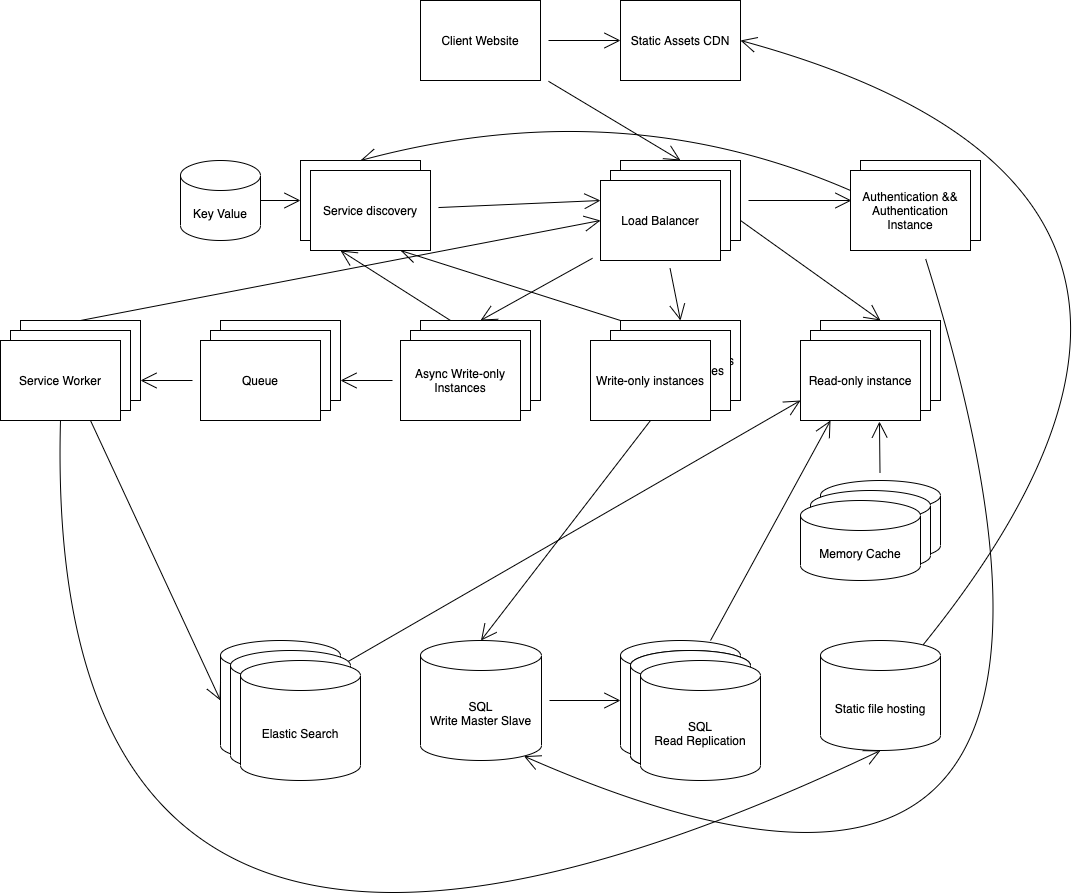

The diagram above was exported from draw.io. Its source (the exported page's mxGraphModel, read from the mxfile embedded in the PNG):
<mxGraphModel dx="2253" dy="744" grid="1" gridSize="10" guides="1" tooltips="1" connect="1" arrows="1" fold="1" page="1" pageScale="1" pageWidth="827" pageHeight="1169" math="0" shadow="0">
  <root>
    <mxCell id="0" />
    <mxCell id="1" parent="0" />
    <mxCell id="vkrCrrYFMoOPWuOfpHga-41" style="edgeStyle=none;curved=1;rounded=0;orthogonalLoop=1;jettySize=auto;html=1;entryX=0.5;entryY=0;entryDx=0;entryDy=0;endArrow=open;startSize=14;endSize=14;sourcePerimeterSpacing=8;targetPerimeterSpacing=8;" parent="1" source="vkrCrrYFMoOPWuOfpHga-1" target="vkrCrrYFMoOPWuOfpHga-4" edge="1">
      <mxGeometry relative="1" as="geometry" />
    </mxCell>
    <mxCell id="vkrCrrYFMoOPWuOfpHga-42" style="edgeStyle=none;curved=1;rounded=0;orthogonalLoop=1;jettySize=auto;html=1;entryX=0;entryY=0.5;entryDx=0;entryDy=0;endArrow=open;startSize=14;endSize=14;sourcePerimeterSpacing=8;targetPerimeterSpacing=8;" parent="1" source="vkrCrrYFMoOPWuOfpHga-1" target="vkrCrrYFMoOPWuOfpHga-2" edge="1">
      <mxGeometry relative="1" as="geometry" />
    </mxCell>
    <mxCell id="vkrCrrYFMoOPWuOfpHga-1" value="Client Website" style="rounded=0;whiteSpace=wrap;html=1;hachureGap=4;pointerEvents=0;" parent="1" vertex="1">
      <mxGeometry x="40" y="40" width="120" height="80" as="geometry" />
    </mxCell>
    <mxCell id="vkrCrrYFMoOPWuOfpHga-2" value="Static Assets CDN" style="rounded=0;whiteSpace=wrap;html=1;hachureGap=4;pointerEvents=0;" parent="1" vertex="1">
      <mxGeometry x="240" y="40" width="120" height="80" as="geometry" />
    </mxCell>
    <mxCell id="vkrCrrYFMoOPWuOfpHga-47" style="edgeStyle=none;curved=1;rounded=0;orthogonalLoop=1;jettySize=auto;html=1;exitX=1;exitY=0.75;exitDx=0;exitDy=0;entryX=0.5;entryY=0;entryDx=0;entryDy=0;endArrow=open;startSize=14;endSize=14;sourcePerimeterSpacing=8;targetPerimeterSpacing=8;" parent="1" source="vkrCrrYFMoOPWuOfpHga-4" target="vkrCrrYFMoOPWuOfpHga-13" edge="1">
      <mxGeometry relative="1" as="geometry" />
    </mxCell>
    <mxCell id="vkrCrrYFMoOPWuOfpHga-48" style="edgeStyle=none;curved=1;rounded=0;orthogonalLoop=1;jettySize=auto;html=1;entryX=0.008;entryY=0.375;entryDx=0;entryDy=0;entryPerimeter=0;endArrow=open;startSize=14;endSize=14;sourcePerimeterSpacing=8;targetPerimeterSpacing=8;" parent="1" source="vkrCrrYFMoOPWuOfpHga-4" target="vkrCrrYFMoOPWuOfpHga-16" edge="1">
      <mxGeometry relative="1" as="geometry" />
    </mxCell>
    <mxCell id="vkrCrrYFMoOPWuOfpHga-4" value="Load Balancer" style="rounded=0;whiteSpace=wrap;html=1;hachureGap=4;pointerEvents=0;" parent="1" vertex="1">
      <mxGeometry x="240" y="200" width="120" height="80" as="geometry" />
    </mxCell>
    <mxCell id="vkrCrrYFMoOPWuOfpHga-5" value="Load Balancer" style="rounded=0;whiteSpace=wrap;html=1;hachureGap=4;pointerEvents=0;" parent="1" vertex="1">
      <mxGeometry x="230" y="210" width="120" height="80" as="geometry" />
    </mxCell>
    <mxCell id="vkrCrrYFMoOPWuOfpHga-43" style="edgeStyle=none;curved=1;rounded=0;orthogonalLoop=1;jettySize=auto;html=1;entryX=0.5;entryY=0;entryDx=0;entryDy=0;endArrow=open;startSize=14;endSize=14;sourcePerimeterSpacing=8;targetPerimeterSpacing=8;" parent="1" source="vkrCrrYFMoOPWuOfpHga-8" target="vkrCrrYFMoOPWuOfpHga-14" edge="1">
      <mxGeometry relative="1" as="geometry" />
    </mxCell>
    <mxCell id="vkrCrrYFMoOPWuOfpHga-49" style="edgeStyle=none;curved=1;rounded=0;orthogonalLoop=1;jettySize=auto;html=1;entryX=0.5;entryY=0;entryDx=0;entryDy=0;endArrow=open;startSize=14;endSize=14;sourcePerimeterSpacing=8;targetPerimeterSpacing=8;" parent="1" source="vkrCrrYFMoOPWuOfpHga-8" target="vkrCrrYFMoOPWuOfpHga-18" edge="1">
      <mxGeometry relative="1" as="geometry" />
    </mxCell>
    <mxCell id="vkrCrrYFMoOPWuOfpHga-8" value="Load Balancer" style="rounded=0;whiteSpace=wrap;html=1;hachureGap=4;pointerEvents=0;" parent="1" vertex="1">
      <mxGeometry x="220" y="220" width="120" height="80" as="geometry" />
    </mxCell>
    <mxCell id="vkrCrrYFMoOPWuOfpHga-12" value="Authentication &amp;amp;&amp;amp; Authentication Instance" style="rounded=0;whiteSpace=wrap;html=1;hachureGap=4;pointerEvents=0;" parent="1" vertex="1">
      <mxGeometry x="480" y="200" width="120" height="80" as="geometry" />
    </mxCell>
    <mxCell id="vkrCrrYFMoOPWuOfpHga-13" value="Read-only instance" style="rounded=0;whiteSpace=wrap;html=1;hachureGap=4;pointerEvents=0;" parent="1" vertex="1">
      <mxGeometry x="440" y="360" width="120" height="80" as="geometry" />
    </mxCell>
    <mxCell id="vkrCrrYFMoOPWuOfpHga-58" style="edgeStyle=none;curved=1;rounded=0;orthogonalLoop=1;jettySize=auto;html=1;entryX=0.5;entryY=0;entryDx=0;entryDy=0;entryPerimeter=0;endArrow=open;startSize=14;endSize=14;sourcePerimeterSpacing=8;targetPerimeterSpacing=8;exitX=0.5;exitY=1;exitDx=0;exitDy=0;" parent="1" source="vkrCrrYFMoOPWuOfpHga-69" target="vkrCrrYFMoOPWuOfpHga-23" edge="1">
      <mxGeometry relative="1" as="geometry" />
    </mxCell>
    <mxCell id="Xr9TkKsq30g4AWsty1uG-7" style="edgeStyle=none;curved=1;rounded=0;orthogonalLoop=1;jettySize=auto;html=1;exitX=0;exitY=0;exitDx=0;exitDy=0;entryX=0.75;entryY=1;entryDx=0;entryDy=0;endArrow=open;startSize=14;endSize=14;sourcePerimeterSpacing=8;targetPerimeterSpacing=8;" parent="1" source="vkrCrrYFMoOPWuOfpHga-14" target="Xr9TkKsq30g4AWsty1uG-2" edge="1">
      <mxGeometry relative="1" as="geometry" />
    </mxCell>
    <mxCell id="vkrCrrYFMoOPWuOfpHga-14" value="Write-only instances" style="rounded=0;whiteSpace=wrap;html=1;hachureGap=4;pointerEvents=0;" parent="1" vertex="1">
      <mxGeometry x="240" y="360" width="120" height="80" as="geometry" />
    </mxCell>
    <mxCell id="vkrCrrYFMoOPWuOfpHga-64" style="edgeStyle=none;curved=1;rounded=0;orthogonalLoop=1;jettySize=auto;html=1;entryX=0.855;entryY=1;entryDx=0;entryDy=-4.35;entryPerimeter=0;endArrow=open;startSize=14;endSize=14;sourcePerimeterSpacing=8;targetPerimeterSpacing=8;" parent="1" source="vkrCrrYFMoOPWuOfpHga-16" target="vkrCrrYFMoOPWuOfpHga-23" edge="1">
      <mxGeometry relative="1" as="geometry">
        <Array as="points">
          <mxPoint x="790" y="1080" />
        </Array>
      </mxGeometry>
    </mxCell>
    <mxCell id="Xr9TkKsq30g4AWsty1uG-8" style="edgeStyle=none;curved=1;rounded=0;orthogonalLoop=1;jettySize=auto;html=1;exitX=0;exitY=0.25;exitDx=0;exitDy=0;entryX=0.5;entryY=0;entryDx=0;entryDy=0;endArrow=open;startSize=14;endSize=14;sourcePerimeterSpacing=8;targetPerimeterSpacing=8;" parent="1" source="vkrCrrYFMoOPWuOfpHga-16" target="Xr9TkKsq30g4AWsty1uG-1" edge="1">
      <mxGeometry relative="1" as="geometry">
        <Array as="points">
          <mxPoint x="240" y="130" />
        </Array>
      </mxGeometry>
    </mxCell>
    <mxCell id="vkrCrrYFMoOPWuOfpHga-16" value="Authentication &amp;amp;&amp;amp; Authentication Instance" style="rounded=0;whiteSpace=wrap;html=1;hachureGap=4;pointerEvents=0;" parent="1" vertex="1">
      <mxGeometry x="470" y="210" width="120" height="80" as="geometry" />
    </mxCell>
    <mxCell id="Xr9TkKsq30g4AWsty1uG-6" style="edgeStyle=none;curved=1;rounded=0;orthogonalLoop=1;jettySize=auto;html=1;exitX=0.25;exitY=0;exitDx=0;exitDy=0;entryX=0.25;entryY=1;entryDx=0;entryDy=0;endArrow=open;startSize=14;endSize=14;sourcePerimeterSpacing=8;targetPerimeterSpacing=8;" parent="1" source="vkrCrrYFMoOPWuOfpHga-18" target="Xr9TkKsq30g4AWsty1uG-2" edge="1">
      <mxGeometry relative="1" as="geometry" />
    </mxCell>
    <mxCell id="vkrCrrYFMoOPWuOfpHga-18" value="Async Write-only Instances" style="rounded=0;whiteSpace=wrap;html=1;hachureGap=4;pointerEvents=0;" parent="1" vertex="1">
      <mxGeometry x="40" y="360" width="120" height="80" as="geometry" />
    </mxCell>
    <mxCell id="vkrCrrYFMoOPWuOfpHga-19" value="Queue" style="rounded=0;whiteSpace=wrap;html=1;hachureGap=4;pointerEvents=0;" parent="1" vertex="1">
      <mxGeometry x="-160" y="360" width="120" height="80" as="geometry" />
    </mxCell>
    <mxCell id="vkrCrrYFMoOPWuOfpHga-62" style="edgeStyle=none;curved=1;rounded=0;orthogonalLoop=1;jettySize=auto;html=1;entryX=0;entryY=0.5;entryDx=0;entryDy=0;endArrow=open;startSize=14;endSize=14;sourcePerimeterSpacing=8;targetPerimeterSpacing=8;exitX=0.5;exitY=0;exitDx=0;exitDy=0;" parent="1" source="vkrCrrYFMoOPWuOfpHga-20" target="vkrCrrYFMoOPWuOfpHga-8" edge="1">
      <mxGeometry relative="1" as="geometry" />
    </mxCell>
    <mxCell id="vkrCrrYFMoOPWuOfpHga-20" value="Service Worker" style="rounded=0;whiteSpace=wrap;html=1;hachureGap=4;pointerEvents=0;" parent="1" vertex="1">
      <mxGeometry x="-360" y="360" width="120" height="80" as="geometry" />
    </mxCell>
    <mxCell id="vkrCrrYFMoOPWuOfpHga-55" style="edgeStyle=none;curved=1;rounded=0;orthogonalLoop=1;jettySize=auto;html=1;entryX=0;entryY=0.75;entryDx=0;entryDy=0;endArrow=open;startSize=14;endSize=14;sourcePerimeterSpacing=8;targetPerimeterSpacing=8;" parent="1" source="vkrCrrYFMoOPWuOfpHga-22" target="vkrCrrYFMoOPWuOfpHga-29" edge="1">
      <mxGeometry relative="1" as="geometry" />
    </mxCell>
    <mxCell id="vkrCrrYFMoOPWuOfpHga-22" value="Elastic Search" style="shape=cylinder3;whiteSpace=wrap;html=1;boundedLbl=1;backgroundOutline=1;size=15;hachureGap=4;pointerEvents=0;" parent="1" vertex="1">
      <mxGeometry x="-160" y="680" width="120" height="120" as="geometry" />
    </mxCell>
    <mxCell id="vkrCrrYFMoOPWuOfpHga-63" style="edgeStyle=none;curved=1;rounded=0;orthogonalLoop=1;jettySize=auto;html=1;entryX=0;entryY=0.5;entryDx=0;entryDy=0;entryPerimeter=0;endArrow=open;startSize=14;endSize=14;sourcePerimeterSpacing=8;targetPerimeterSpacing=8;" parent="1" source="vkrCrrYFMoOPWuOfpHga-23" target="vkrCrrYFMoOPWuOfpHga-24" edge="1">
      <mxGeometry relative="1" as="geometry" />
    </mxCell>
    <mxCell id="vkrCrrYFMoOPWuOfpHga-23" value="SQL&lt;br&gt;Write Master Slave" style="shape=cylinder3;whiteSpace=wrap;html=1;boundedLbl=1;backgroundOutline=1;size=15;hachureGap=4;pointerEvents=0;" parent="1" vertex="1">
      <mxGeometry x="40" y="680" width="121" height="120" as="geometry" />
    </mxCell>
    <mxCell id="vkrCrrYFMoOPWuOfpHga-59" style="edgeStyle=none;curved=1;rounded=0;orthogonalLoop=1;jettySize=auto;html=1;entryX=0.25;entryY=1;entryDx=0;entryDy=0;endArrow=open;startSize=14;endSize=14;sourcePerimeterSpacing=8;targetPerimeterSpacing=8;exitX=0.75;exitY=0;exitDx=0;exitDy=0;exitPerimeter=0;" parent="1" source="vkrCrrYFMoOPWuOfpHga-24" target="vkrCrrYFMoOPWuOfpHga-29" edge="1">
      <mxGeometry relative="1" as="geometry" />
    </mxCell>
    <mxCell id="vkrCrrYFMoOPWuOfpHga-24" value="PostgreSQL&lt;br&gt;Read Replication" style="shape=cylinder3;whiteSpace=wrap;html=1;boundedLbl=1;backgroundOutline=1;size=15;hachureGap=4;pointerEvents=0;" parent="1" vertex="1">
      <mxGeometry x="240" y="680" width="120" height="120" as="geometry" />
    </mxCell>
    <mxCell id="vkrCrrYFMoOPWuOfpHga-25" value="PostgreSQL&lt;br&gt;Read Replication" style="shape=cylinder3;whiteSpace=wrap;html=1;boundedLbl=1;backgroundOutline=1;size=15;hachureGap=4;pointerEvents=0;" parent="1" vertex="1">
      <mxGeometry x="250" y="690" width="120" height="120" as="geometry" />
    </mxCell>
    <mxCell id="vkrCrrYFMoOPWuOfpHga-26" value="PostgreSQL&lt;br&gt;Read Replication" style="shape=cylinder3;whiteSpace=wrap;html=1;boundedLbl=1;backgroundOutline=1;size=15;hachureGap=4;pointerEvents=0;" parent="1" vertex="1">
      <mxGeometry x="250" y="690" width="120" height="120" as="geometry" />
    </mxCell>
    <mxCell id="vkrCrrYFMoOPWuOfpHga-27" value="SQL&lt;br&gt;Read Replication" style="shape=cylinder3;whiteSpace=wrap;html=1;boundedLbl=1;backgroundOutline=1;size=15;hachureGap=4;pointerEvents=0;" parent="1" vertex="1">
      <mxGeometry x="260" y="700" width="120" height="120" as="geometry" />
    </mxCell>
    <mxCell id="vkrCrrYFMoOPWuOfpHga-28" value="Read-only instance" style="rounded=0;whiteSpace=wrap;html=1;hachureGap=4;pointerEvents=0;" parent="1" vertex="1">
      <mxGeometry x="430" y="370" width="120" height="80" as="geometry" />
    </mxCell>
    <mxCell id="vkrCrrYFMoOPWuOfpHga-29" value="Read-only instance" style="rounded=0;whiteSpace=wrap;html=1;hachureGap=4;pointerEvents=0;" parent="1" vertex="1">
      <mxGeometry x="420" y="380" width="120" height="80" as="geometry" />
    </mxCell>
    <mxCell id="vkrCrrYFMoOPWuOfpHga-57" style="edgeStyle=none;curved=1;rounded=0;orthogonalLoop=1;jettySize=auto;html=1;entryX=1;entryY=0.5;entryDx=0;entryDy=0;endArrow=open;startSize=14;endSize=14;sourcePerimeterSpacing=8;targetPerimeterSpacing=8;exitX=0.855;exitY=0;exitDx=0;exitDy=4.35;exitPerimeter=0;" parent="1" source="vkrCrrYFMoOPWuOfpHga-31" target="vkrCrrYFMoOPWuOfpHga-2" edge="1">
      <mxGeometry relative="1" as="geometry">
        <Array as="points">
          <mxPoint x="910" y="230" />
        </Array>
      </mxGeometry>
    </mxCell>
    <mxCell id="vkrCrrYFMoOPWuOfpHga-31" value="Static file hosting" style="shape=cylinder3;whiteSpace=wrap;html=1;boundedLbl=1;backgroundOutline=1;size=15;hachureGap=4;pointerEvents=0;" parent="1" vertex="1">
      <mxGeometry x="440" y="680" width="120" height="110" as="geometry" />
    </mxCell>
    <mxCell id="vkrCrrYFMoOPWuOfpHga-32" value="Async Write-only Instances" style="rounded=0;whiteSpace=wrap;html=1;hachureGap=4;pointerEvents=0;" parent="1" vertex="1">
      <mxGeometry x="30" y="370" width="120" height="80" as="geometry" />
    </mxCell>
    <mxCell id="vkrCrrYFMoOPWuOfpHga-34" value="Service Worker" style="rounded=0;whiteSpace=wrap;html=1;hachureGap=4;pointerEvents=0;" parent="1" vertex="1">
      <mxGeometry x="-370" y="370" width="120" height="80" as="geometry" />
    </mxCell>
    <mxCell id="vkrCrrYFMoOPWuOfpHga-60" style="edgeStyle=none;curved=1;rounded=0;orthogonalLoop=1;jettySize=auto;html=1;entryX=0;entryY=0.5;entryDx=0;entryDy=0;entryPerimeter=0;endArrow=open;startSize=14;endSize=14;sourcePerimeterSpacing=8;targetPerimeterSpacing=8;exitX=0.75;exitY=1;exitDx=0;exitDy=0;" parent="1" source="vkrCrrYFMoOPWuOfpHga-35" target="vkrCrrYFMoOPWuOfpHga-22" edge="1">
      <mxGeometry relative="1" as="geometry" />
    </mxCell>
    <mxCell id="vkrCrrYFMoOPWuOfpHga-67" style="edgeStyle=none;curved=1;rounded=0;orthogonalLoop=1;jettySize=auto;html=1;entryX=0.5;entryY=1;entryDx=0;entryDy=0;entryPerimeter=0;endArrow=open;startSize=14;endSize=14;sourcePerimeterSpacing=8;targetPerimeterSpacing=8;exitX=0.5;exitY=1;exitDx=0;exitDy=0;" parent="1" source="vkrCrrYFMoOPWuOfpHga-35" target="vkrCrrYFMoOPWuOfpHga-31" edge="1">
      <mxGeometry relative="1" as="geometry">
        <Array as="points">
          <mxPoint x="-340" y="1190" />
        </Array>
      </mxGeometry>
    </mxCell>
    <mxCell id="vkrCrrYFMoOPWuOfpHga-35" value="Service Worker" style="rounded=0;whiteSpace=wrap;html=1;hachureGap=4;pointerEvents=0;" parent="1" vertex="1">
      <mxGeometry x="-380" y="380" width="120" height="80" as="geometry" />
    </mxCell>
    <mxCell id="vkrCrrYFMoOPWuOfpHga-52" style="edgeStyle=none;curved=1;rounded=0;orthogonalLoop=1;jettySize=auto;html=1;entryX=1;entryY=0.75;entryDx=0;entryDy=0;endArrow=open;startSize=14;endSize=14;sourcePerimeterSpacing=8;targetPerimeterSpacing=8;" parent="1" source="vkrCrrYFMoOPWuOfpHga-36" target="vkrCrrYFMoOPWuOfpHga-19" edge="1">
      <mxGeometry relative="1" as="geometry" />
    </mxCell>
    <mxCell id="vkrCrrYFMoOPWuOfpHga-36" value="Async Write-only Instances" style="rounded=0;whiteSpace=wrap;html=1;hachureGap=4;pointerEvents=0;" parent="1" vertex="1">
      <mxGeometry x="20" y="380" width="120" height="80" as="geometry" />
    </mxCell>
    <mxCell id="vkrCrrYFMoOPWuOfpHga-56" style="edgeStyle=none;curved=1;rounded=0;orthogonalLoop=1;jettySize=auto;html=1;entryX=0.658;entryY=1.013;entryDx=0;entryDy=0;entryPerimeter=0;endArrow=open;startSize=14;endSize=14;sourcePerimeterSpacing=8;targetPerimeterSpacing=8;" parent="1" source="vkrCrrYFMoOPWuOfpHga-37" target="vkrCrrYFMoOPWuOfpHga-29" edge="1">
      <mxGeometry relative="1" as="geometry" />
    </mxCell>
    <mxCell id="vkrCrrYFMoOPWuOfpHga-37" value="Memory Cache" style="shape=cylinder3;whiteSpace=wrap;html=1;boundedLbl=1;backgroundOutline=1;size=15;hachureGap=4;pointerEvents=0;" parent="1" vertex="1">
      <mxGeometry x="440" y="520" width="120" height="80" as="geometry" />
    </mxCell>
    <mxCell id="vkrCrrYFMoOPWuOfpHga-39" value="Memory Cache" style="shape=cylinder3;whiteSpace=wrap;html=1;boundedLbl=1;backgroundOutline=1;size=15;hachureGap=4;pointerEvents=0;" parent="1" vertex="1">
      <mxGeometry x="430" y="530" width="120" height="80" as="geometry" />
    </mxCell>
    <mxCell id="vkrCrrYFMoOPWuOfpHga-40" value="Memory Cache" style="shape=cylinder3;whiteSpace=wrap;html=1;boundedLbl=1;backgroundOutline=1;size=15;hachureGap=4;pointerEvents=0;" parent="1" vertex="1">
      <mxGeometry x="420" y="540" width="120" height="80" as="geometry" />
    </mxCell>
    <mxCell id="vkrCrrYFMoOPWuOfpHga-50" value="Queue" style="rounded=0;whiteSpace=wrap;html=1;hachureGap=4;pointerEvents=0;" parent="1" vertex="1">
      <mxGeometry x="-170" y="370" width="120" height="80" as="geometry" />
    </mxCell>
    <mxCell id="vkrCrrYFMoOPWuOfpHga-53" style="edgeStyle=none;curved=1;rounded=0;orthogonalLoop=1;jettySize=auto;html=1;entryX=1;entryY=0.75;entryDx=0;entryDy=0;endArrow=open;startSize=14;endSize=14;sourcePerimeterSpacing=8;targetPerimeterSpacing=8;" parent="1" source="vkrCrrYFMoOPWuOfpHga-51" target="vkrCrrYFMoOPWuOfpHga-20" edge="1">
      <mxGeometry relative="1" as="geometry" />
    </mxCell>
    <mxCell id="vkrCrrYFMoOPWuOfpHga-51" value="Queue" style="rounded=0;whiteSpace=wrap;html=1;hachureGap=4;pointerEvents=0;" parent="1" vertex="1">
      <mxGeometry x="-180" y="380" width="120" height="80" as="geometry" />
    </mxCell>
    <mxCell id="vkrCrrYFMoOPWuOfpHga-65" value="Elastic Search" style="shape=cylinder3;whiteSpace=wrap;html=1;boundedLbl=1;backgroundOutline=1;size=15;hachureGap=4;pointerEvents=0;" parent="1" vertex="1">
      <mxGeometry x="-150" y="690" width="120" height="120" as="geometry" />
    </mxCell>
    <mxCell id="vkrCrrYFMoOPWuOfpHga-66" value="Elastic Search" style="shape=cylinder3;whiteSpace=wrap;html=1;boundedLbl=1;backgroundOutline=1;size=15;hachureGap=4;pointerEvents=0;" parent="1" vertex="1">
      <mxGeometry x="-140" y="700" width="120" height="120" as="geometry" />
    </mxCell>
    <mxCell id="vkrCrrYFMoOPWuOfpHga-68" value="Write-only instances" style="rounded=0;whiteSpace=wrap;html=1;hachureGap=4;pointerEvents=0;" parent="1" vertex="1">
      <mxGeometry x="230" y="370" width="120" height="80" as="geometry" />
    </mxCell>
    <mxCell id="vkrCrrYFMoOPWuOfpHga-69" value="Write-only instances" style="rounded=0;whiteSpace=wrap;html=1;hachureGap=4;pointerEvents=0;" parent="1" vertex="1">
      <mxGeometry x="210" y="380" width="120" height="80" as="geometry" />
    </mxCell>
    <mxCell id="Xr9TkKsq30g4AWsty1uG-1" value="Service discovery" style="whiteSpace=wrap;html=1;hachureGap=4;pointerEvents=0;" parent="1" vertex="1">
      <mxGeometry x="-80" y="200" width="120" height="80" as="geometry" />
    </mxCell>
    <mxCell id="Xr9TkKsq30g4AWsty1uG-4" style="edgeStyle=none;curved=1;rounded=0;orthogonalLoop=1;jettySize=auto;html=1;entryX=0;entryY=0.25;entryDx=0;entryDy=0;endArrow=open;startSize=14;endSize=14;sourcePerimeterSpacing=8;targetPerimeterSpacing=8;" parent="1" source="Xr9TkKsq30g4AWsty1uG-2" target="vkrCrrYFMoOPWuOfpHga-8" edge="1">
      <mxGeometry relative="1" as="geometry" />
    </mxCell>
    <mxCell id="Xr9TkKsq30g4AWsty1uG-2" value="Service discovery" style="whiteSpace=wrap;html=1;hachureGap=4;pointerEvents=0;" parent="1" vertex="1">
      <mxGeometry x="-70" y="210" width="120" height="80" as="geometry" />
    </mxCell>
    <mxCell id="Xr9TkKsq30g4AWsty1uG-5" style="edgeStyle=none;curved=1;rounded=0;orthogonalLoop=1;jettySize=auto;html=1;entryX=0;entryY=0.5;entryDx=0;entryDy=0;endArrow=open;startSize=14;endSize=14;sourcePerimeterSpacing=8;targetPerimeterSpacing=8;exitX=1;exitY=0.5;exitDx=0;exitDy=0;exitPerimeter=0;" parent="1" source="Xr9TkKsq30g4AWsty1uG-3" target="Xr9TkKsq30g4AWsty1uG-1" edge="1">
      <mxGeometry relative="1" as="geometry" />
    </mxCell>
    <mxCell id="Xr9TkKsq30g4AWsty1uG-3" value="Key Value" style="shape=cylinder3;whiteSpace=wrap;html=1;boundedLbl=1;backgroundOutline=1;size=15;hachureGap=4;pointerEvents=0;" parent="1" vertex="1">
      <mxGeometry x="-200" y="200" width="80" height="80" as="geometry" />
    </mxCell>
  </root>
</mxGraphModel>